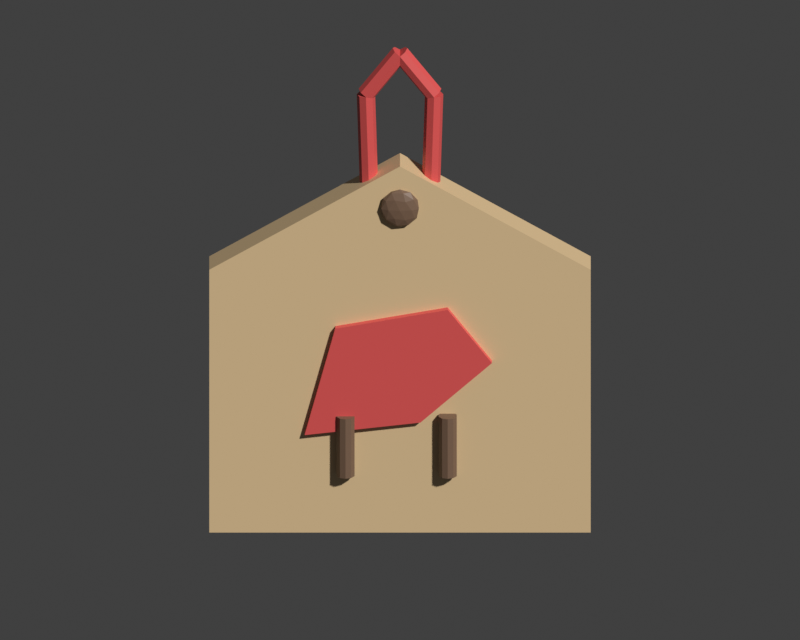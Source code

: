 # Source: ritual_ema.blend  (saved by Blender 5.2.45; exported with 4.5.12 LTS)
import bpy
from mathutils import Matrix  # noqa: F401  (used for matrix-valued properties, if any)

bpy.ops.wm.read_factory_settings(use_empty=True)
scene = bpy.context.scene
scene.name = 'Scene'

# ---- collections
col_collection = bpy.data.collections.new('Collection'); scene.collection.children.link(col_collection)

# ---- materials (node trees are filled in below, after node groups)
mat_craft_hinoki = bpy.data.materials.new('CRAFT_hinoki')
mat_craft_hinoki.diffuse_color = (0.77, 0.56, 0.31, 1.0)
mat_craft_wooddark = bpy.data.materials.new('CRAFT_wooddark')
mat_craft_wooddark.diffuse_color = (0.2, 0.12, 0.075, 1.0)
mat_craft_red = bpy.data.materials.new('CRAFT_red')
mat_craft_red.diffuse_color = (0.78, 0.1, 0.095, 1.0)

# ---- material node trees
mat_craft_hinoki.use_nodes = True; mat_craft_hinoki.node_tree.nodes.clear()
_N = mat_craft_hinoki.node_tree.nodes; _L = mat_craft_hinoki.node_tree.links
n0 = _N.new('ShaderNodeBsdfPrincipled'); n0.name = 'Principled BSDF'; n0.location = (-200, 100)
n0.inputs[0].default_value = (0.77, 0.56, 0.31, 1.0)
n0.inputs[10].default_value = 0.005
n1 = _N.new('ShaderNodeOutputMaterial'); n1.name = 'Material Output'; n1.location = (200, 100)
_L.new(n0.outputs[0], n1.inputs[0])
n1.is_active_output = True
mat_craft_wooddark.use_nodes = True; mat_craft_wooddark.node_tree.nodes.clear()
_N = mat_craft_wooddark.node_tree.nodes; _L = mat_craft_wooddark.node_tree.links
n0 = _N.new('ShaderNodeBsdfPrincipled'); n0.name = 'Principled BSDF'; n0.location = (-200, 100)
n0.inputs[0].default_value = (0.2, 0.12, 0.075, 1.0)
n0.inputs[10].default_value = 0.005
n1 = _N.new('ShaderNodeOutputMaterial'); n1.name = 'Material Output'; n1.location = (200, 100)
_L.new(n0.outputs[0], n1.inputs[0])
n1.is_active_output = True
mat_craft_red.use_nodes = True; mat_craft_red.node_tree.nodes.clear()
_N = mat_craft_red.node_tree.nodes; _L = mat_craft_red.node_tree.links
n0 = _N.new('ShaderNodeBsdfPrincipled'); n0.name = 'Principled BSDF'; n0.location = (-200, 100)
n0.inputs[0].default_value = (0.78, 0.1, 0.095, 1.0)
n0.inputs[10].default_value = 0.005
n1 = _N.new('ShaderNodeOutputMaterial'); n1.name = 'Material Output'; n1.location = (200, 100)
_L.new(n0.outputs[0], n1.inputs[0])
n1.is_active_output = True

# ---- world
world_world = bpy.data.worlds.new('World'); scene.world = world_world
world_world.use_nodes = True; world_world.node_tree.nodes.clear()
_N = world_world.node_tree.nodes; _L = world_world.node_tree.links
n0 = _N.new('ShaderNodeOutputWorld'); n0.name = 'World Output'; n0.location = (200, 100)
n1 = _N.new('ShaderNodeBackground'); n1.name = 'Background'; n1.location = (-200, 100)
n1.inputs[0].default_value = (0.05088, 0.05088, 0.05088, 1.0)
_L.new(n1.outputs[0], n0.inputs[0])
n0.is_active_output = True
world_world.color = (0.05088, 0.05088, 0.05088)
world_world.sun_shadow_jitter_overblur = 0.0

# ---- cameras
cam_camera = bpy.data.cameras.new('Camera')
cam_camera.type = 'ORTHO'
cam_camera.ortho_scale = 3.0

# ---- meshes
me_hand_cut_wooden_ema_pentagonal_shrine_plaque = bpy.data.meshes.new('Hand-cut wooden ema pentagonal shrine plaque')
me_hand_cut_wooden_ema_pentagonal_shrine_plaque.from_pydata([(-0.56, -0.05, 0.3), (0.56, -0.05, 0.3), (0.56, -0.05, 1.14), (0.0, -0.05, 1.47), (-0.56, -0.05, 1.14), (-0.56, 0.05, 0.3), (0.56, 0.05, 0.3), (0.56, 0.05, 1.14), (0.0, 0.05, 1.47), (-0.56, 0.05, 1.14)], [], [(4, 3, 2, 1, 0), (5, 6, 7, 8, 9), (0, 1, 6, 5), (1, 2, 7, 6), (2, 3, 8, 7), (3, 4, 9, 8), (4, 0, 5, 9)])
me_hand_cut_wooden_ema_pentagonal_shrine_plaque.materials.append(mat_craft_hinoki)
me_hand_cut_wooden_ema_pentagonal_shrine_plaque.update()
me_icosphere = bpy.data.meshes.new('Icosphere')
me_icosphere.from_pydata([(0.0, 0.0, -1.0), (0.7236, -0.5257, -0.4472), (-0.2764, -0.8506, -0.4472), (-0.8944, 0.0, -0.4472), (-0.2764, 0.8506, -0.4472), (0.7236, 0.5257, -0.4472), (0.2764, -0.8506, 0.4472), (-0.7236, -0.5257, 0.4472), (-0.7236, 0.5257, 0.4472), (0.2764, 0.8506, 0.4472), (0.8944, 0.0, 0.4472), (0.0, 0.0, 1.0), (-0.1625, -0.5, -0.8507), (0.4253, -0.309, -0.8507), (0.2629, -0.809, -0.5257), (0.8506, 0.0, -0.5257), (0.4253, 0.309, -0.8507), (-0.5257, 0.0, -0.8507), (-0.6882, -0.5, -0.5257), (-0.1625, 0.5, -0.8507), (-0.6882, 0.5, -0.5257), (0.2629, 0.809, -0.5257), (0.9511, -0.309, 0.0), (0.9511, 0.309, 0.0), (0.0, -1.0, 0.0), (0.5878, -0.809, 0.0), (-0.9511, -0.309, 0.0), (-0.5878, -0.809, 0.0), (-0.5878, 0.809, 0.0), (-0.9511, 0.309, 0.0), (0.5878, 0.809, 0.0), (0.0, 1.0, 0.0), (0.6882, -0.5, 0.5257), (-0.2629, -0.809, 0.5257), (-0.8506, 0.0, 0.5257), (-0.2629, 0.809, 0.5257), (0.6882, 0.5, 0.5257), (0.1625, -0.5, 0.8507), (0.5257, 0.0, 0.8507), (-0.4253, -0.309, 0.8507), (-0.4253, 0.309, 0.8507), (0.1625, 0.5, 0.8507)], [], [(0, 13, 12), (1, 13, 15), (0, 12, 17), (0, 17, 19), (0, 19, 16), (1, 15, 22), (2, 14, 24), (3, 18, 26), (4, 20, 28), (5, 21, 30), (1, 22, 25), (2, 24, 27), (3, 26, 29), (4, 28, 31), (5, 30, 23), (6, 32, 37), (7, 33, 39), (8, 34, 40), (9, 35, 41), (10, 36, 38), (38, 41, 11), (38, 36, 41), (36, 9, 41), (41, 40, 11), (41, 35, 40), (35, 8, 40), (40, 39, 11), (40, 34, 39), (34, 7, 39), (39, 37, 11), (39, 33, 37), (33, 6, 37), (37, 38, 11), (37, 32, 38), (32, 10, 38), (23, 36, 10), (23, 30, 36), (30, 9, 36), (31, 35, 9), (31, 28, 35), (28, 8, 35), (29, 34, 8), (29, 26, 34), (26, 7, 34), (27, 33, 7), (27, 24, 33), (24, 6, 33), (25, 32, 6), (25, 22, 32), (22, 10, 32), (30, 31, 9), (30, 21, 31), (21, 4, 31), (28, 29, 8), (28, 20, 29), (20, 3, 29), (26, 27, 7), (26, 18, 27), (18, 2, 27), (24, 25, 6), (24, 14, 25), (14, 1, 25), (22, 23, 10), (22, 15, 23), (15, 5, 23), (16, 21, 5), (16, 19, 21), (19, 4, 21), (19, 20, 4), (19, 17, 20), (17, 3, 20), (17, 18, 3), (17, 12, 18), (12, 2, 18), (15, 16, 5), (15, 13, 16), (13, 0, 16), (12, 14, 2), (12, 13, 14), (13, 1, 14)])
_uv = me_icosphere.uv_layers.new(name='UVMap')
_uv.uv.foreach_set('vector', [0.1818, 0.0, 0.2273, 0.07873, 0.1364, 0.07873, 0.2727, 0.1575, 0.3182, 0.07873, 0.3636, 0.1575, 0.9091, 0.0, 0.9545, 0.07873, 0.8636, 0.07873, 0.7273, 0.0, 0.7727, 0.07873, 0.6818, 0.07873, 0.5455, 0.0, 0.5909, 0.07873, 0.5, 0.07873, 0.2727, 0.1575, 0.3636, 0.1575, 0.3182, 0.2362, 0.09091, 0.1575, 0.1818, 0.1575, 0.1364, 0.2362, 0.8182, 0.1575, 0.9091, 0.1575, 0.8636, 0.2362, 0.6364, 0.1575, 0.7273, 0.1575, 0.6818, 0.2362, 0.4545, 0.1575, 0.5455, 0.1575, 0.5, 0.2362, 0.2727, 0.1575, 0.3182, 0.2362, 0.2273, 0.2362, 0.09091, 0.1575, 0.1364, 0.2362, 0.04546, 0.2362, 0.8182, 0.1575, 0.8636, 0.2362, 0.7727, 0.2362, 0.6364, 0.1575, 0.6818, 0.2362, 0.5909, 0.2362, 0.4545, 0.1575, 0.5, 0.2362, 0.4091, 0.2362, 0.1818, 0.3149, 0.2727, 0.3149, 0.2273, 0.3937, 0.0, 0.3149, 0.09091, 0.3149, 0.04546, 0.3937, 0.7273, 0.3149, 0.8182, 0.3149, 0.7727, 0.3937, 0.5455, 0.3149, 0.6364, 0.3149, 0.5909, 0.3937, 0.3636, 0.3149, 0.4545, 0.3149, 0.4091, 0.3937, 0.4091, 0.3937, 0.5, 0.3937, 0.4545, 0.4724, 0.4091, 0.3937, 0.4545, 0.3149, 0.5, 0.3937, 0.4545, 0.3149, 0.5455, 0.3149, 0.5, 0.3937, 0.5909, 0.3937, 0.6818, 0.3937, 0.6364, 0.4724, 0.5909, 0.3937, 0.6364, 0.3149, 0.6818, 0.3937, 0.6364, 0.3149, 0.7273, 0.3149, 0.6818, 0.3937, 0.7727, 0.3937, 0.8636, 0.3937, 0.8182, 0.4724, 0.7727, 0.3937, 0.8182, 0.3149, 0.8636, 0.3937, 0.8182, 0.3149, 0.9091, 0.3149, 0.8636, 0.3937, 0.04546, 0.3937, 0.1364, 0.3937, 0.09091, 0.4724, 0.04546, 0.3937, 0.09091, 0.3149, 0.1364, 0.3937, 0.09091, 0.3149, 0.1818, 0.3149, 0.1364, 0.3937, 0.2273, 0.3937, 0.3182, 0.3937, 0.2727, 0.4724, 0.2273, 0.3937, 0.2727, 0.3149, 0.3182, 0.3937, 0.2727, 0.3149, 0.3636, 0.3149, 0.3182, 0.3937, 0.4091, 0.2362, 0.4545, 0.3149, 0.3636, 0.3149, 0.4091, 0.2362, 0.5, 0.2362, 0.4545, 0.3149, 0.5, 0.2362, 0.5455, 0.3149, 0.4545, 0.3149, 0.5909, 0.2362, 0.6364, 0.3149, 0.5455, 0.3149, 0.5909, 0.2362, 0.6818, 0.2362, 0.6364, 0.3149, 0.6818, 0.2362, 0.7273, 0.3149, 0.6364, 0.3149, 0.7727, 0.2362, 0.8182, 0.3149, 0.7273, 0.3149, 0.7727, 0.2362, 0.8636, 0.2362, 0.8182, 0.3149, 0.8636, 0.2362, 0.9091, 0.3149, 0.8182, 0.3149, 0.04546, 0.2362, 0.09091, 0.3149, 0.0, 0.3149, 0.04546, 0.2362, 0.1364, 0.2362, 0.09091, 0.3149, 0.1364, 0.2362, 0.1818, 0.3149, 0.09091, 0.3149, 0.2273, 0.2362, 0.2727, 0.3149, 0.1818, 0.3149, 0.2273, 0.2362, 0.3182, 0.2362, 0.2727, 0.3149, 0.3182, 0.2362, 0.3636, 0.3149, 0.2727, 0.3149, 0.5, 0.2362, 0.5909, 0.2362, 0.5455, 0.3149, 0.5, 0.2362, 0.5455, 0.1575, 0.5909, 0.2362, 0.5455, 0.1575, 0.6364, 0.1575, 0.5909, 0.2362, 0.6818, 0.2362, 0.7727, 0.2362, 0.7273, 0.3149, 0.6818, 0.2362, 0.7273, 0.1575, 0.7727, 0.2362, 0.7273, 0.1575, 0.8182, 0.1575, 0.7727, 0.2362, 0.8636, 0.2362, 0.9545, 0.2362, 0.9091, 0.3149, 0.8636, 0.2362, 0.9091, 0.1575, 0.9545, 0.2362, 0.9091, 0.1575, 1.0, 0.1575, 0.9545, 0.2362, 0.1364, 0.2362, 0.2273, 0.2362, 0.1818, 0.3149, 0.1364, 0.2362, 0.1818, 0.1575, 0.2273, 0.2362, 0.1818, 0.1575, 0.2727, 0.1575, 0.2273, 0.2362, 0.3182, 0.2362, 0.4091, 0.2362, 0.3636, 0.3149, 0.3182, 0.2362, 0.3636, 0.1575, 0.4091, 0.2362, 0.3636, 0.1575, 0.4545, 0.1575, 0.4091, 0.2362, 0.5, 0.07873, 0.5455, 0.1575, 0.4545, 0.1575, 0.5, 0.07873, 0.5909, 0.07873, 0.5455, 0.1575, 0.5909, 0.07873, 0.6364, 0.1575, 0.5455, 0.1575, 0.6818, 0.07873, 0.7273, 0.1575, 0.6364, 0.1575, 0.6818, 0.07873, 0.7727, 0.07873, 0.7273, 0.1575, 0.7727, 0.07873, 0.8182, 0.1575, 0.7273, 0.1575, 0.8636, 0.07873, 0.9091, 0.1575, 0.8182, 0.1575, 0.8636, 0.07873, 0.9545, 0.07873, 0.9091, 0.1575, 0.9545, 0.07873, 1.0, 0.1575, 0.9091, 0.1575, 0.3636, 0.1575, 0.4091, 0.07873, 0.4545, 0.1575, 0.3636, 0.1575, 0.3182, 0.07873, 0.4091, 0.07873, 0.3182, 0.07873, 0.3636, 0.0, 0.4091, 0.07873, 0.1364, 0.07873, 0.1818, 0.1575, 0.09091, 0.1575, 0.1364, 0.07873, 0.2273, 0.07873, 0.1818, 0.1575, 0.2273, 0.07873, 0.2727, 0.1575, 0.1818, 0.1575])
me_icosphere.materials.append(mat_craft_wooddark)
me_icosphere.update()
me_cylinder = bpy.data.meshes.new('Cylinder')
me_cylinder.from_pydata([(0.0, 0.027, -0.1651), (0.0, 0.027, 0.1651), (0.01909, 0.01909, -0.1651), (0.01909, 0.01909, 0.1651), (0.027, 0.0, -0.1651), (0.027, 0.0, 0.1651), (0.01909, -0.01909, -0.1651), (0.01909, -0.01909, 0.1651), (0.0, -0.027, -0.1651), (0.0, -0.027, 0.1651), (-0.01909, -0.01909, -0.1651), (-0.01909, -0.01909, 0.1651), (-0.027, 0.0, -0.1651), (-0.027, 0.0, 0.1651), (-0.01909, 0.01909, -0.1651), (-0.01909, 0.01909, 0.1651)], [], [(0, 1, 3, 2), (2, 3, 5, 4), (4, 5, 7, 6), (6, 7, 9, 8), (8, 9, 11, 10), (10, 11, 13, 12), (3, 1, 15, 13, 11, 9, 7, 5), (12, 13, 15, 14), (14, 15, 1, 0), (0, 2, 4, 6, 8, 10, 12, 14)])
_uv = me_cylinder.uv_layers.new(name='UVMap')
_uv.uv.foreach_set('vector', [1.0, 0.5, 1.0, 1.0, 0.875, 1.0, 0.875, 0.5, 0.875, 0.5, 0.875, 1.0, 0.75, 1.0, 0.75, 0.5, 0.75, 0.5, 0.75, 1.0, 0.625, 1.0, 0.625, 0.5, 0.625, 0.5, 0.625, 1.0, 0.5, 1.0, 0.5, 0.5, 0.5, 0.5, 0.5, 1.0, 0.375, 1.0, 0.375, 0.5, 0.375, 0.5, 0.375, 1.0, 0.25, 1.0, 0.25, 0.5, 0.4197, 0.4197, 0.25, 0.49, 0.08029, 0.4197, 0.01, 0.25, 0.08029, 0.08029, 0.25, 0.01, 0.4197, 0.08029, 0.49, 0.25, 0.25, 0.5, 0.25, 1.0, 0.125, 1.0, 0.125, 0.5, 0.125, 0.5, 0.125, 1.0, 0.0, 1.0, 0.0, 0.5, 0.75, 0.49, 0.9197, 0.4197, 0.99, 0.25, 0.9197, 0.08029, 0.75, 0.01, 0.5803, 0.08029, 0.51, 0.25, 0.5803, 0.4197])
me_cylinder.materials.append(mat_craft_red)
me_cylinder.update()
me_cylinder_001 = bpy.data.meshes.new('Cylinder.001')
me_cylinder_001.from_pydata([(0.0, 0.027, -0.08201), (0.0, 0.027, 0.08201), (0.01909, 0.01909, -0.08201), (0.01909, 0.01909, 0.08201), (0.027, 0.0, -0.08201), (0.027, 0.0, 0.08201), (0.01909, -0.01909, -0.08201), (0.01909, -0.01909, 0.08201), (0.0, -0.027, -0.08201), (0.0, -0.027, 0.08201), (-0.01909, -0.01909, -0.08201), (-0.01909, -0.01909, 0.08201), (-0.027, 0.0, -0.08201), (-0.027, 0.0, 0.08201), (-0.01909, 0.01909, -0.08201), (-0.01909, 0.01909, 0.08201)], [], [(0, 1, 3, 2), (2, 3, 5, 4), (4, 5, 7, 6), (6, 7, 9, 8), (8, 9, 11, 10), (10, 11, 13, 12), (3, 1, 15, 13, 11, 9, 7, 5), (12, 13, 15, 14), (14, 15, 1, 0), (0, 2, 4, 6, 8, 10, 12, 14)])
_uv = me_cylinder_001.uv_layers.new(name='UVMap')
_uv.uv.foreach_set('vector', [1.0, 0.5, 1.0, 1.0, 0.875, 1.0, 0.875, 0.5, 0.875, 0.5, 0.875, 1.0, 0.75, 1.0, 0.75, 0.5, 0.75, 0.5, 0.75, 1.0, 0.625, 1.0, 0.625, 0.5, 0.625, 0.5, 0.625, 1.0, 0.5, 1.0, 0.5, 0.5, 0.5, 0.5, 0.5, 1.0, 0.375, 1.0, 0.375, 0.5, 0.375, 0.5, 0.375, 1.0, 0.25, 1.0, 0.25, 0.5, 0.4197, 0.4197, 0.25, 0.49, 0.08029, 0.4197, 0.01, 0.25, 0.08029, 0.08029, 0.25, 0.01, 0.4197, 0.08029, 0.49, 0.25, 0.25, 0.5, 0.25, 1.0, 0.125, 1.0, 0.125, 0.5, 0.125, 0.5, 0.125, 1.0, 0.0, 1.0, 0.0, 0.5, 0.75, 0.49, 0.9197, 0.4197, 0.99, 0.25, 0.9197, 0.08029, 0.75, 0.01, 0.5803, 0.08029, 0.51, 0.25, 0.5803, 0.4197])
me_cylinder_001.materials.append(mat_craft_red)
me_cylinder_001.update()
me_cylinder_002 = bpy.data.meshes.new('Cylinder.002')
me_cylinder_002.from_pydata([(0.0, 0.027, -0.08201), (0.0, 0.027, 0.08201), (0.01909, 0.01909, -0.08201), (0.01909, 0.01909, 0.08201), (0.027, 0.0, -0.08201), (0.027, 0.0, 0.08201), (0.01909, -0.01909, -0.08201), (0.01909, -0.01909, 0.08201), (0.0, -0.027, -0.08201), (0.0, -0.027, 0.08201), (-0.01909, -0.01909, -0.08201), (-0.01909, -0.01909, 0.08201), (-0.027, 0.0, -0.08201), (-0.027, 0.0, 0.08201), (-0.01909, 0.01909, -0.08201), (-0.01909, 0.01909, 0.08201)], [], [(0, 1, 3, 2), (2, 3, 5, 4), (4, 5, 7, 6), (6, 7, 9, 8), (8, 9, 11, 10), (10, 11, 13, 12), (3, 1, 15, 13, 11, 9, 7, 5), (12, 13, 15, 14), (14, 15, 1, 0), (0, 2, 4, 6, 8, 10, 12, 14)])
_uv = me_cylinder_002.uv_layers.new(name='UVMap')
_uv.uv.foreach_set('vector', [1.0, 0.5, 1.0, 1.0, 0.875, 1.0, 0.875, 0.5, 0.875, 0.5, 0.875, 1.0, 0.75, 1.0, 0.75, 0.5, 0.75, 0.5, 0.75, 1.0, 0.625, 1.0, 0.625, 0.5, 0.625, 0.5, 0.625, 1.0, 0.5, 1.0, 0.5, 0.5, 0.5, 0.5, 0.5, 1.0, 0.375, 1.0, 0.375, 0.5, 0.375, 0.5, 0.375, 1.0, 0.25, 1.0, 0.25, 0.5, 0.4197, 0.4197, 0.25, 0.49, 0.08029, 0.4197, 0.01, 0.25, 0.08029, 0.08029, 0.25, 0.01, 0.4197, 0.08029, 0.49, 0.25, 0.25, 0.5, 0.25, 1.0, 0.125, 1.0, 0.125, 0.5, 0.125, 0.5, 0.125, 1.0, 0.0, 1.0, 0.0, 0.5, 0.75, 0.49, 0.9197, 0.4197, 0.99, 0.25, 0.9197, 0.08029, 0.75, 0.01, 0.5803, 0.08029, 0.51, 0.25, 0.5803, 0.4197])
me_cylinder_002.materials.append(mat_craft_red)
me_cylinder_002.update()
me_cylinder_003 = bpy.data.meshes.new('Cylinder.003')
me_cylinder_003.from_pydata([(0.0, 0.027, -0.1651), (0.0, 0.027, 0.1651), (0.01909, 0.01909, -0.1651), (0.01909, 0.01909, 0.1651), (0.027, 0.0, -0.1651), (0.027, 0.0, 0.1651), (0.01909, -0.01909, -0.1651), (0.01909, -0.01909, 0.1651), (0.0, -0.027, -0.1651), (0.0, -0.027, 0.1651), (-0.01909, -0.01909, -0.1651), (-0.01909, -0.01909, 0.1651), (-0.027, 0.0, -0.1651), (-0.027, 0.0, 0.1651), (-0.01909, 0.01909, -0.1651), (-0.01909, 0.01909, 0.1651)], [], [(0, 1, 3, 2), (2, 3, 5, 4), (4, 5, 7, 6), (6, 7, 9, 8), (8, 9, 11, 10), (10, 11, 13, 12), (3, 1, 15, 13, 11, 9, 7, 5), (12, 13, 15, 14), (14, 15, 1, 0), (0, 2, 4, 6, 8, 10, 12, 14)])
_uv = me_cylinder_003.uv_layers.new(name='UVMap')
_uv.uv.foreach_set('vector', [1.0, 0.5, 1.0, 1.0, 0.875, 1.0, 0.875, 0.5, 0.875, 0.5, 0.875, 1.0, 0.75, 1.0, 0.75, 0.5, 0.75, 0.5, 0.75, 1.0, 0.625, 1.0, 0.625, 0.5, 0.625, 0.5, 0.625, 1.0, 0.5, 1.0, 0.5, 0.5, 0.5, 0.5, 0.5, 1.0, 0.375, 1.0, 0.375, 0.5, 0.375, 0.5, 0.375, 1.0, 0.25, 1.0, 0.25, 0.5, 0.4197, 0.4197, 0.25, 0.49, 0.08029, 0.4197, 0.01, 0.25, 0.08029, 0.08029, 0.25, 0.01, 0.4197, 0.08029, 0.49, 0.25, 0.25, 0.5, 0.25, 1.0, 0.125, 1.0, 0.125, 0.5, 0.125, 0.5, 0.125, 1.0, 0.0, 1.0, 0.0, 0.5, 0.75, 0.49, 0.9197, 0.4197, 0.99, 0.25, 0.9197, 0.08029, 0.75, 0.01, 0.5803, 0.08029, 0.51, 0.25, 0.5803, 0.4197])
me_cylinder_003.materials.append(mat_craft_red)
me_cylinder_003.update()
me_ema_painted_horse = bpy.data.meshes.new('Ema painted horse')
me_ema_painted_horse.from_pydata([(-0.28, -0.07, 0.62), (0.06, -0.07, 0.66), (0.27, -0.07, 0.85), (0.14, -0.07, 1.02), (-0.19, -0.07, 0.96), (-0.28, -0.05, 0.62), (0.06, -0.05, 0.66), (0.27, -0.05, 0.85), (0.14, -0.05, 1.02), (-0.19, -0.05, 0.96)], [], [(4, 3, 2, 1, 0), (5, 6, 7, 8, 9), (0, 1, 6, 5), (1, 2, 7, 6), (2, 3, 8, 7), (3, 4, 9, 8), (4, 0, 5, 9)])
me_ema_painted_horse.materials.append(mat_craft_red)
me_ema_painted_horse.update()
me_cylinder_004 = bpy.data.meshes.new('Cylinder.004')
me_cylinder_004.from_pydata([(0.0, 0.028, -0.095), (0.0, 0.028, 0.095), (0.01646, 0.02265, -0.095), (0.01646, 0.02265, 0.095), (0.02663, 0.008652, -0.095), (0.02663, 0.008652, 0.095), (0.02663, -0.008652, -0.095), (0.02663, -0.008652, 0.095), (0.01646, -0.02265, -0.095), (0.01646, -0.02265, 0.095), (0.0, -0.028, -0.095), (0.0, -0.028, 0.095), (-0.01646, -0.02265, -0.095), (-0.01646, -0.02265, 0.095), (-0.02663, -0.008652, -0.095), (-0.02663, -0.008652, 0.095), (-0.02663, 0.008652, -0.095), (-0.02663, 0.008652, 0.095), (-0.01646, 0.02265, -0.095), (-0.01646, 0.02265, 0.095)], [], [(0, 1, 3, 2), (2, 3, 5, 4), (4, 5, 7, 6), (6, 7, 9, 8), (8, 9, 11, 10), (10, 11, 13, 12), (12, 13, 15, 14), (14, 15, 17, 16), (3, 1, 19, 17, 15, 13, 11, 9, 7, 5), (16, 17, 19, 18), (18, 19, 1, 0), (0, 2, 4, 6, 8, 10, 12, 14, 16, 18)])
_uv = me_cylinder_004.uv_layers.new(name='UVMap')
_uv.uv.foreach_set('vector', [1.0, 0.5, 1.0, 1.0, 0.9, 1.0, 0.9, 0.5, 0.9, 0.5, 0.9, 1.0, 0.8, 1.0, 0.8, 0.5, 0.8, 0.5, 0.8, 1.0, 0.7, 1.0, 0.7, 0.5, 0.7, 0.5, 0.7, 1.0, 0.6, 1.0, 0.6, 0.5, 0.6, 0.5, 0.6, 1.0, 0.5, 1.0, 0.5, 0.5, 0.5, 0.5, 0.5, 1.0, 0.4, 1.0, 0.4, 0.5, 0.4, 0.5, 0.4, 1.0, 0.3, 1.0, 0.3, 0.5, 0.3, 0.5, 0.3, 1.0, 0.2, 1.0, 0.2, 0.5, 0.3911, 0.4442, 0.25, 0.49, 0.1089, 0.4442, 0.02175, 0.3242, 0.02175, 0.1758, 0.1089, 0.05584, 0.25, 0.01, 0.3911, 0.05584, 0.4783, 0.1758, 0.4783, 0.3242, 0.2, 0.5, 0.2, 1.0, 0.1, 1.0, 0.1, 0.5, 0.1, 0.5, 0.1, 1.0, -7.451e-08, 1.0, -7.451e-08, 0.5, 0.75, 0.49, 0.8911, 0.4442, 0.9783, 0.3242, 0.9783, 0.1758, 0.8911, 0.05584, 0.75, 0.01, 0.6089, 0.05584, 0.5217, 0.1758, 0.5217, 0.3242, 0.6089, 0.4442])
me_cylinder_004.materials.append(mat_craft_wooddark)
me_cylinder_004.update()
me_cylinder_005 = bpy.data.meshes.new('Cylinder.005')
me_cylinder_005.from_pydata([(0.0, 0.028, -0.095), (0.0, 0.028, 0.095), (0.01646, 0.02265, -0.095), (0.01646, 0.02265, 0.095), (0.02663, 0.008652, -0.095), (0.02663, 0.008652, 0.095), (0.02663, -0.008652, -0.095), (0.02663, -0.008652, 0.095), (0.01646, -0.02265, -0.095), (0.01646, -0.02265, 0.095), (0.0, -0.028, -0.095), (0.0, -0.028, 0.095), (-0.01646, -0.02265, -0.095), (-0.01646, -0.02265, 0.095), (-0.02663, -0.008652, -0.095), (-0.02663, -0.008652, 0.095), (-0.02663, 0.008652, -0.095), (-0.02663, 0.008652, 0.095), (-0.01646, 0.02265, -0.095), (-0.01646, 0.02265, 0.095)], [], [(0, 1, 3, 2), (2, 3, 5, 4), (4, 5, 7, 6), (6, 7, 9, 8), (8, 9, 11, 10), (10, 11, 13, 12), (12, 13, 15, 14), (14, 15, 17, 16), (3, 1, 19, 17, 15, 13, 11, 9, 7, 5), (16, 17, 19, 18), (18, 19, 1, 0), (0, 2, 4, 6, 8, 10, 12, 14, 16, 18)])
_uv = me_cylinder_005.uv_layers.new(name='UVMap')
_uv.uv.foreach_set('vector', [1.0, 0.5, 1.0, 1.0, 0.9, 1.0, 0.9, 0.5, 0.9, 0.5, 0.9, 1.0, 0.8, 1.0, 0.8, 0.5, 0.8, 0.5, 0.8, 1.0, 0.7, 1.0, 0.7, 0.5, 0.7, 0.5, 0.7, 1.0, 0.6, 1.0, 0.6, 0.5, 0.6, 0.5, 0.6, 1.0, 0.5, 1.0, 0.5, 0.5, 0.5, 0.5, 0.5, 1.0, 0.4, 1.0, 0.4, 0.5, 0.4, 0.5, 0.4, 1.0, 0.3, 1.0, 0.3, 0.5, 0.3, 0.5, 0.3, 1.0, 0.2, 1.0, 0.2, 0.5, 0.3911, 0.4442, 0.25, 0.49, 0.1089, 0.4442, 0.02175, 0.3242, 0.02175, 0.1758, 0.1089, 0.05584, 0.25, 0.01, 0.3911, 0.05584, 0.4783, 0.1758, 0.4783, 0.3242, 0.2, 0.5, 0.2, 1.0, 0.1, 1.0, 0.1, 0.5, 0.1, 0.5, 0.1, 1.0, -7.451e-08, 1.0, -7.451e-08, 0.5, 0.75, 0.49, 0.8911, 0.4442, 0.9783, 0.3242, 0.9783, 0.1758, 0.8911, 0.05584, 0.75, 0.01, 0.6089, 0.05584, 0.5217, 0.1758, 0.5217, 0.3242, 0.6089, 0.4442])
me_cylinder_005.materials.append(mat_craft_wooddark)
me_cylinder_005.update()

# ---- objects
ob_hand_cut_wooden_ema_pentagonal_shrine_plaque = bpy.data.objects.new('Hand-cut wooden ema pentagonal shrine plaque', me_hand_cut_wooden_ema_pentagonal_shrine_plaque)
ob_ema_hanging_hole = bpy.data.objects.new('Ema hanging hole', me_icosphere)
ob_red_hanging_cord_00 = bpy.data.objects.new('Red hanging cord_00', me_cylinder)
ob_red_hanging_cord_01 = bpy.data.objects.new('Red hanging cord_01', me_cylinder_001)
ob_red_hanging_cord_02 = bpy.data.objects.new('Red hanging cord_02', me_cylinder_002)
ob_red_hanging_cord_03 = bpy.data.objects.new('Red hanging cord_03', me_cylinder_003)
ob_ema_painted_horse = bpy.data.objects.new('Ema painted horse', me_ema_painted_horse)
ob_horse_raised_leg = bpy.data.objects.new('Horse raised leg', me_cylinder_004)
ob_horse_raised_leg_001 = bpy.data.objects.new('Horse raised leg.001', me_cylinder_005)
ob_turntable_orbit_camera = bpy.data.objects.new('Turntable_orbit_camera', cam_camera)

# ---- transforms, parenting, visibility, modifiers, constraints
ob_hand_cut_wooden_ema_pentagonal_shrine_plaque.location = (0.0, 0.02747, -0.3832)
ob_hand_cut_wooden_ema_pentagonal_shrine_plaque.scale = (1.277, 1.277, 1.277)
ob_ema_hanging_hole.location = (0.0, -0.04918, 1.329)
ob_ema_hanging_hole.scale = (0.07409, 0.02555, 0.07665)
ob_red_hanging_cord_00.location = (-0.1214, 0.02747, 1.552)
ob_red_hanging_cord_00.rotation_euler = (0.03029, -5.175e-07, -1.571)
ob_red_hanging_cord_00.scale = (1.277, 1.277, 1.277)
ob_red_hanging_cord_01.location = (-0.06387, 0.02747, 1.846)
ob_red_hanging_cord_01.rotation_euler = (0.6557, 1.468e-07, 1.571)
ob_red_hanging_cord_01.scale = (1.277, 1.277, 1.277)
ob_red_hanging_cord_02.location = (0.06387, 0.02747, 1.846)
ob_red_hanging_cord_02.rotation_euler = (2.486, -5.985e-08, 1.571)
ob_red_hanging_cord_02.scale = (1.277, 1.277, 1.277)
ob_red_hanging_cord_03.location = (0.1214, 0.02747, 1.552)
ob_red_hanging_cord_03.rotation_euler = (3.111, -5.702e-07, -1.571)
ob_red_hanging_cord_03.scale = (1.277, 1.277, 1.277)
ob_ema_painted_horse.location = (0.0, 0.02747, -0.3832)
ob_ema_painted_horse.scale = (1.277, 1.277, 1.277)
ob_horse_raised_leg.location = (-0.2044, -0.05557, 0.3641)
ob_horse_raised_leg.rotation_euler = (8.742e-08, -3.142, -8.742e-08)
ob_horse_raised_leg.scale = (1.277, 1.277, 1.277)
ob_horse_raised_leg_001.location = (0.1788, -0.05557, 0.3641)
ob_horse_raised_leg_001.rotation_euler = (8.742e-08, -3.142, -8.742e-08)
ob_horse_raised_leg_001.scale = (1.277, 1.277, 1.277)
ob_turntable_orbit_camera.location = (3.062e-16, -5.0, 3.0)
ob_turntable_orbit_camera.rotation_euler = (1.165, -3.584e-24, 6.123e-17)

# ---- collection membership
col_collection.objects.link(ob_hand_cut_wooden_ema_pentagonal_shrine_plaque)
col_collection.objects.link(ob_ema_hanging_hole)
col_collection.objects.link(ob_red_hanging_cord_00)
col_collection.objects.link(ob_red_hanging_cord_01)
col_collection.objects.link(ob_red_hanging_cord_02)
col_collection.objects.link(ob_red_hanging_cord_03)
col_collection.objects.link(ob_ema_painted_horse)
col_collection.objects.link(ob_horse_raised_leg)
col_collection.objects.link(ob_horse_raised_leg_001)
col_collection.objects.link(ob_turntable_orbit_camera)

# ---- scene / render settings (as saved in the file)
scene.camera = ob_turntable_orbit_camera
scene.frame_start = 1; scene.frame_end = 144; scene.frame_set(1)
scene.render.engine = 'BLENDER_WORKBENCH'
scene.render.resolution_x = 500
scene.render.resolution_y = 400
scene.render.bake_bias = 0.0
scene.render.bake_samples = 0
scene.render.compositor_device = 'GPU'
scene.eevee.use_volume_custom_range = False
scene.eevee.fast_gi_thickness_near = 0.1
scene.eevee.fast_gi_thickness_far = 0.0
scene.eevee.ray_tracing_options.screen_trace_thickness = 0.1
scene.view_settings.view_transform = 'Standard'
bpy.context.view_layer.update()

# ---- added for rendering (the .blend has no usable light): sun
light_auto_sun = bpy.data.lights.new('AutoSun', 'SUN')
light_auto_sun.energy = 3.0
light_auto_sun.angle = 0.0523599
ob_auto_sun = bpy.data.objects.new('AutoSun', light_auto_sun)
scene.collection.objects.link(ob_auto_sun)
ob_auto_sun.rotation_euler = (0.872665, 0.174533, 0.523599)
bpy.context.view_layer.update()
